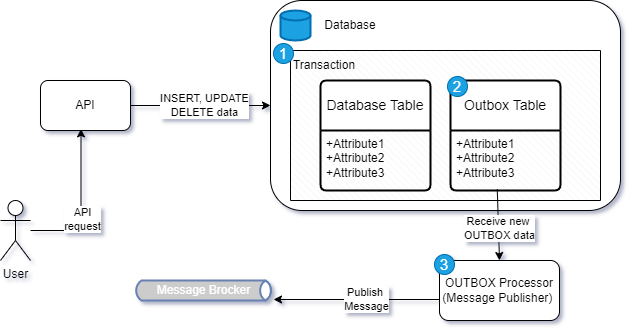

The diagram above was exported from draw.io. Its source (the exported page's mxGraphModel, read from the mxfile embedded in the PNG):
<mxGraphModel dx="2074" dy="1088" grid="1" gridSize="10" guides="1" tooltips="1" connect="1" arrows="1" fold="1" page="1" pageScale="1" pageWidth="827" pageHeight="1169" background="#FFFFFF" math="0" shadow="1">
  <root>
    <mxCell id="0" />
    <mxCell id="1" parent="0" />
    <mxCell id="u68lgMoFdCscfo0lHq3P-1" value="" style="rounded=1;whiteSpace=wrap;html=1;" vertex="1" parent="1">
      <mxGeometry x="390" y="190" width="350" height="210" as="geometry" />
    </mxCell>
    <mxCell id="u68lgMoFdCscfo0lHq3P-4" value="" style="edgeStyle=orthogonalEdgeStyle;rounded=1;orthogonalLoop=1;jettySize=auto;html=1;entryX=0.45;entryY=0.967;entryDx=0;entryDy=0;entryPerimeter=0;" edge="1" parent="1" source="u68lgMoFdCscfo0lHq3P-2" target="u68lgMoFdCscfo0lHq3P-31">
      <mxGeometry relative="1" as="geometry" />
    </mxCell>
    <mxCell id="u68lgMoFdCscfo0lHq3P-5" value="API&lt;div&gt;request&lt;/div&gt;" style="edgeLabel;html=1;align=center;verticalAlign=middle;resizable=0;points=[];rounded=1;" vertex="1" connectable="0" parent="u68lgMoFdCscfo0lHq3P-4">
      <mxGeometry x="-0.1833" y="-1" relative="1" as="geometry">
        <mxPoint as="offset" />
      </mxGeometry>
    </mxCell>
    <mxCell id="u68lgMoFdCscfo0lHq3P-2" value="User&lt;div&gt;&lt;br&gt;&lt;/div&gt;" style="shape=umlActor;verticalLabelPosition=bottom;verticalAlign=top;html=1;outlineConnect=0;rounded=1;" vertex="1" parent="1">
      <mxGeometry x="120" y="390" width="30" height="60" as="geometry" />
    </mxCell>
    <mxCell id="u68lgMoFdCscfo0lHq3P-6" value="" style="edgeStyle=orthogonalEdgeStyle;rounded=1;orthogonalLoop=1;jettySize=auto;html=1;exitX=1;exitY=0.5;exitDx=0;exitDy=0;" edge="1" parent="1" source="u68lgMoFdCscfo0lHq3P-31" target="u68lgMoFdCscfo0lHq3P-1">
      <mxGeometry relative="1" as="geometry" />
    </mxCell>
    <mxCell id="u68lgMoFdCscfo0lHq3P-7" value="INSERT, UPDATE&lt;div&gt;DELETE data&lt;/div&gt;" style="edgeLabel;html=1;align=center;verticalAlign=middle;resizable=0;points=[];rounded=1;" vertex="1" connectable="0" parent="u68lgMoFdCscfo0lHq3P-6">
      <mxGeometry x="0.0467" y="1" relative="1" as="geometry">
        <mxPoint as="offset" />
      </mxGeometry>
    </mxCell>
    <mxCell id="u68lgMoFdCscfo0lHq3P-8" value="" style="strokeWidth=2;html=1;shape=mxgraph.flowchart.database;whiteSpace=wrap;fillColor=#1ba1e2;fontColor=#ffffff;strokeColor=#006EAF;rounded=1;" vertex="1" parent="1">
      <mxGeometry x="400" y="200" width="30" height="30" as="geometry" />
    </mxCell>
    <mxCell id="u68lgMoFdCscfo0lHq3P-16" value="" style="verticalLabelPosition=bottom;verticalAlign=top;html=1;shape=mxgraph.basic.patternFillRect;fillStyle=diagRev;step=5;fillStrokeWidth=0.2;fillStrokeColor=#dddddd;rounded=1;" vertex="1" parent="1">
      <mxGeometry x="410" y="240" width="310" height="150" as="geometry" />
    </mxCell>
    <mxCell id="u68lgMoFdCscfo0lHq3P-12" value="Outbox Table" style="swimlane;childLayout=stackLayout;horizontal=1;startSize=50;horizontalStack=0;rounded=1;fontSize=14;fontStyle=0;strokeWidth=2;resizeParent=0;resizeLast=1;shadow=0;dashed=0;align=center;arcSize=4;whiteSpace=wrap;html=1;" vertex="1" parent="1">
      <mxGeometry x="570" y="270" width="110" height="110" as="geometry" />
    </mxCell>
    <mxCell id="u68lgMoFdCscfo0lHq3P-13" value="+Attribute1&#10;+Attribute2&#10;+Attribute3" style="align=left;strokeColor=none;fillColor=none;spacingLeft=4;fontSize=12;verticalAlign=top;resizable=0;rotatable=0;part=1;html=1;rounded=1;" vertex="1" parent="u68lgMoFdCscfo0lHq3P-12">
      <mxGeometry y="50" width="110" height="60" as="geometry" />
    </mxCell>
    <mxCell id="u68lgMoFdCscfo0lHq3P-14" value="Database Table" style="swimlane;childLayout=stackLayout;horizontal=1;startSize=50;horizontalStack=0;rounded=1;fontSize=14;fontStyle=0;strokeWidth=2;resizeParent=0;resizeLast=1;shadow=0;dashed=0;align=center;arcSize=4;whiteSpace=wrap;html=1;" vertex="1" parent="1">
      <mxGeometry x="440" y="270" width="110" height="110" as="geometry" />
    </mxCell>
    <mxCell id="u68lgMoFdCscfo0lHq3P-15" value="+Attribute1&#10;+Attribute2&#10;+Attribute3" style="align=left;strokeColor=none;fillColor=none;spacingLeft=4;fontSize=12;verticalAlign=top;resizable=0;rotatable=0;part=1;html=1;rounded=1;" vertex="1" parent="u68lgMoFdCscfo0lHq3P-14">
      <mxGeometry y="50" width="110" height="60" as="geometry" />
    </mxCell>
    <mxCell id="u68lgMoFdCscfo0lHq3P-17" value="Transaction" style="text;html=1;align=center;verticalAlign=middle;whiteSpace=wrap;rounded=1;" vertex="1" parent="1">
      <mxGeometry x="414" y="240" width="60" height="30" as="geometry" />
    </mxCell>
    <mxCell id="u68lgMoFdCscfo0lHq3P-18" value="Database" style="text;html=1;align=center;verticalAlign=middle;whiteSpace=wrap;rounded=1;" vertex="1" parent="1">
      <mxGeometry x="440" y="200" width="60" height="30" as="geometry" />
    </mxCell>
    <mxCell id="u68lgMoFdCscfo0lHq3P-23" value="" style="edgeStyle=orthogonalEdgeStyle;rounded=1;orthogonalLoop=1;jettySize=auto;html=1;" edge="1" parent="1" source="u68lgMoFdCscfo0lHq3P-19" target="u68lgMoFdCscfo0lHq3P-33">
      <mxGeometry relative="1" as="geometry">
        <mxPoint x="400" y="480" as="targetPoint" />
      </mxGeometry>
    </mxCell>
    <mxCell id="u68lgMoFdCscfo0lHq3P-24" value="Publish&amp;nbsp;&lt;div&gt;Message&lt;/div&gt;" style="edgeLabel;html=1;align=center;verticalAlign=middle;resizable=0;points=[];rounded=1;" vertex="1" connectable="0" parent="u68lgMoFdCscfo0lHq3P-23">
      <mxGeometry x="-0.1091" y="-1" relative="1" as="geometry">
        <mxPoint as="offset" />
      </mxGeometry>
    </mxCell>
    <mxCell id="u68lgMoFdCscfo0lHq3P-19" value="OUTBOX Processor&lt;div&gt;(Message Publisher)&amp;nbsp;&lt;/div&gt;" style="rounded=1;whiteSpace=wrap;html=1;" vertex="1" parent="1">
      <mxGeometry x="559" y="450" width="120" height="60" as="geometry" />
    </mxCell>
    <mxCell id="u68lgMoFdCscfo0lHq3P-20" value="" style="endArrow=classic;html=1;rounded=1;exitX=0.667;exitY=0.924;exitDx=0;exitDy=0;exitPerimeter=0;entryX=0.5;entryY=0;entryDx=0;entryDy=0;" edge="1" parent="1" source="u68lgMoFdCscfo0lHq3P-16" target="u68lgMoFdCscfo0lHq3P-19">
      <mxGeometry width="50" height="50" relative="1" as="geometry">
        <mxPoint x="390" y="580" as="sourcePoint" />
        <mxPoint x="617" y="450" as="targetPoint" />
      </mxGeometry>
    </mxCell>
    <mxCell id="u68lgMoFdCscfo0lHq3P-21" value="Receive new&amp;nbsp;&lt;div&gt;OUTBOX data&lt;/div&gt;" style="edgeLabel;html=1;align=center;verticalAlign=middle;resizable=0;points=[];rounded=1;" vertex="1" connectable="0" parent="u68lgMoFdCscfo0lHq3P-20">
      <mxGeometry x="0.0871" y="1" relative="1" as="geometry">
        <mxPoint as="offset" />
      </mxGeometry>
    </mxCell>
    <mxCell id="u68lgMoFdCscfo0lHq3P-25" value="&lt;span style=&quot;font-size: 15px;&quot;&gt;1&lt;/span&gt;" style="ellipse;whiteSpace=wrap;html=1;fillColor=#1ba1e2;strokeColor=#006EAF;fontColor=#ffffff;labelBackgroundColor=none;fontSize=15;rounded=1;" vertex="1" parent="1">
      <mxGeometry x="393" y="233" width="20" height="20" as="geometry" />
    </mxCell>
    <mxCell id="u68lgMoFdCscfo0lHq3P-28" value="&lt;span style=&quot;font-size: 15px;&quot;&gt;2&lt;/span&gt;" style="ellipse;whiteSpace=wrap;html=1;fillColor=#1ba1e2;strokeColor=#006EAF;fontColor=#ffffff;labelBackgroundColor=none;fontSize=15;rounded=1;" vertex="1" parent="1">
      <mxGeometry x="567" y="266" width="20" height="20" as="geometry" />
    </mxCell>
    <mxCell id="u68lgMoFdCscfo0lHq3P-30" value="&lt;span style=&quot;font-size: 15px;&quot;&gt;3&lt;/span&gt;" style="ellipse;whiteSpace=wrap;html=1;fillColor=#1ba1e2;strokeColor=#006EAF;fontColor=#ffffff;labelBackgroundColor=none;fontSize=15;rounded=1;" vertex="1" parent="1">
      <mxGeometry x="554" y="444" width="20" height="20" as="geometry" />
    </mxCell>
    <mxCell id="u68lgMoFdCscfo0lHq3P-31" value="API" style="rounded=1;whiteSpace=wrap;html=1;" vertex="1" parent="1">
      <mxGeometry x="160" y="270" width="90" height="50" as="geometry" />
    </mxCell>
    <mxCell id="u68lgMoFdCscfo0lHq3P-33" value="Message Brocker" style="html=1;outlineConnect=0;fillColor=#CCCCCC;strokeColor=#6881B3;gradientColor=none;gradientDirection=north;strokeWidth=2;shape=mxgraph.networks.bus;gradientColor=none;gradientDirection=north;fontColor=#ffffff;perimeter=backbonePerimeter;backboneSize=20;rounded=1;" vertex="1" parent="1">
      <mxGeometry x="253" y="470" width="140" height="20" as="geometry" />
    </mxCell>
  </root>
</mxGraphModel>